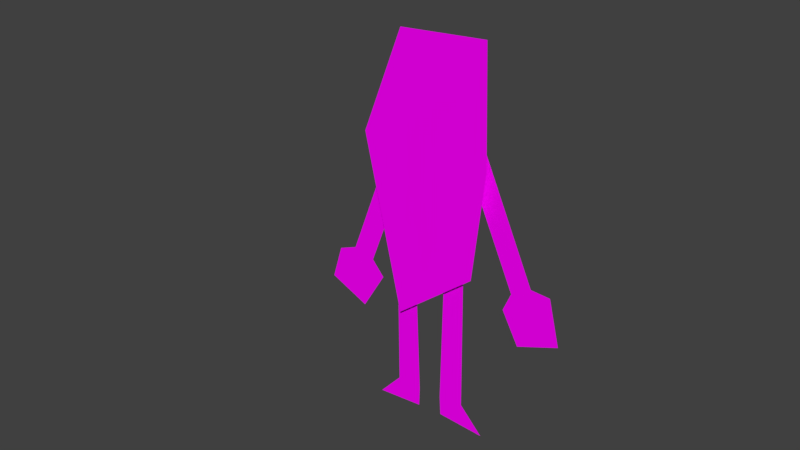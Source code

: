 # Source: Character.blend  (saved by Blender 2.78.0; exported with 4.5.12 LTS)
import bpy
from mathutils import Matrix  # noqa: F401  (used for matrix-valued properties, if any)

bpy.ops.wm.read_factory_settings(use_empty=True)
scene = bpy.context.scene
scene.name = 'Scene'

# ---- collections
col_collection_1 = bpy.data.collections.new('Collection 1'); scene.collection.children.link(col_collection_1)

# ---- images (referenced by path relative to the original .blend; pixels are not part of the script)
import os
ASSET_DIR = os.environ.get("B2B_ASSET_DIR", "")  # directory of the original .blend (textures are referenced by path, not embedded)
HERE = os.path.dirname(os.path.abspath(__file__))  # packed textures are extracted next to this script under _unpacked/

def load_image(name, relpath, width, height, colorspace="sRGB"):
    """Load a texture the original file referenced (path relative to the .blend, or extracted next to this script)."""
    p = next((c for c in (os.path.join(HERE, relpath), os.path.join(ASSET_DIR, relpath)) if relpath and os.path.exists(c)), "")
    if p:
        img = bpy.data.images.load(p, check_existing=True)
        img.name = name
    else:  # same state as the original file: an image datablock whose file is absent (Cycles renders it pink)
        img = bpy.data.images.new(name, width, height)
        img.source = "FILE"
        img.filepath = "//" + (relpath or name)
    img.colorspace_settings.name = colorspace
    return img
img_charactertexture_png_001 = load_image('CharacterTexture.png.001', 'CharacterTexture.png', 1024, 1024, 'sRGB')

# ---- materials (node trees are filled in below, after node groups)
mat_material = bpy.data.materials.new('Material')
mat_material.alpha_threshold = 0.0
mat_material.roughness = 0.5

# ---- material node trees
mat_material.use_nodes = True; mat_material.node_tree.nodes.clear()
_N = mat_material.node_tree.nodes; _L = mat_material.node_tree.links
n0 = _N.new('ShaderNodeOutputMaterial'); n0.name = 'Material Output'; n0.location = (300, 300)
n1 = _N.new('ShaderNodeBsdfDiffuse'); n1.name = 'Diffuse BSDF'; n1.location = (10, 300)
n2 = _N.new('ShaderNodeTexImage'); n2.name = 'Image Texture'; n2.location = (-350, 305)
n2.width = 210
n2.image = img_charactertexture_png_001
n3 = _N.new('ShaderNodeTexCoord'); n3.name = 'Texture Coordinate'; n3.location = (-850, 306)
n4 = _N.new('ShaderNodeMapping'); n4.name = 'Mapping'; n4.location = (-640, 323)
_L.new(n1.outputs[0], n0.inputs[0])
_L.new(n2.outputs[0], n1.inputs[0])
_L.new(n4.outputs[0], n2.inputs[0])
_L.new(n3.outputs[2], n4.inputs[0])
n0.is_active_output = True

# ---- world
world_world = bpy.data.worlds.new('World'); scene.world = world_world
world_world.color = (0.05088, 0.05088, 0.05088)
world_world.use_sun_shadow = False
world_world.sun_shadow_jitter_overblur = 0.0
world_world.cycles.sampling_method = 'MANUAL'

# ---- meshes
me_plane_002 = bpy.data.meshes.new('Plane.002')
me_plane_002.from_pydata([(-3.591, -0.1196, 3.4), (-2.828, -0.1196, 2.952), (-6.443, -0.1196, -0.4624), (-5.679, -0.1196, -0.9102), (-6.662, -0.1196, -2.807), (-7.974, -0.1196, -1.705), (-5.358, -0.1196, -1.594), (-7.229, -0.1196, -0.5431), (-3.303, -0.1196, 2.308), (-3.779, -0.1196, 1.665), (-4.254, -0.1196, 1.021), (-4.729, -0.1196, 0.3772), (-5.204, -0.1196, -0.2665), (-5.967, -0.1196, 0.1813), (-5.492, -0.1196, 0.825), (-5.017, -0.1196, 1.469), (-4.542, -0.1196, 2.112), (-4.067, -0.1196, 2.756), (-3.482, -0.1415, -0.5867), (-4.285, -0.1415, -0.4195), (-4.764, -0.1415, -6.058), (-5.702, -0.1415, -5.749), (-4.995, -0.1415, -6.8), (-6.812, -0.1415, -6.451), (-4.442, -0.1415, -1.012), (-4.6, -0.1415, -1.604), (-4.757, -0.1415, -2.196), (-4.915, -0.1415, -2.788), (-5.072, -0.1415, -3.38), (-5.23, -0.1415, -3.972), (-5.387, -0.1415, -4.565), (-5.545, -0.1415, -5.157), (-4.622, -0.1415, -5.45), (-4.479, -0.1415, -4.842), (-4.337, -0.1415, -4.235), (-4.194, -0.1415, -3.627), (-4.052, -0.1415, -3.019), (-3.909, -0.1415, -2.411), (-3.767, -0.1415, -1.803), (-3.624, -0.1415, -1.195), (-0.4108, -3.888e-07, 2.91), (0.444, -4.196e-07, 3.138), (0.3361, 2.483e-07, -1.833), (1.191, 2.176e-07, -1.604), (1.851, 4.906e-07, -3.636), (0.145, 5.12e-07, -3.796), (1.903, 2.514e-07, -1.856), (-0.159, 3.312e-07, -2.449), (0.5685, -3.134e-07, 2.348), (0.693, -2.072e-07, 1.558), (0.8175, -1.01e-07, 0.7673), (0.9419, 5.168e-09, -0.02301), (1.066, 1.114e-07, -0.8134), (0.2116, 1.421e-07, -1.042), (0.08711, 3.592e-08, -0.2519), (-0.03738, -7.027e-08, 0.5384), (-0.1619, -1.765e-07, 1.329), (-0.2864, -2.827e-07, 2.119), (-2.225, -0.1415, -0.8847), (-1.446, -0.1415, -1.14), (-3.84, -0.1415, -6.268), (-2.872, -0.1415, -6.467), (-4.008, -0.1415, -7.026), (-2.254, -0.1415, -7.63), (-1.604, -0.1415, -1.732), (-1.763, -0.1415, -2.323), (-1.921, -0.1415, -2.915), (-2.08, -0.1415, -3.507), (-2.238, -0.1415, -4.099), (-2.396, -0.1415, -4.691), (-2.555, -0.1415, -5.283), (-2.713, -0.1415, -5.875), (-3.66, -0.1415, -5.67), (-3.481, -0.1415, -5.072), (-3.301, -0.1415, -4.473), (-3.122, -0.1415, -3.875), (-2.943, -0.1415, -3.277), (-2.763, -0.1415, -2.679), (-2.584, -0.1415, -2.081), (-2.404, -0.1415, -1.483), (-4.343, -0.3578, 4.088), (0.6073, -0.3578, 2.591), (-1.735, -0.3578, 7.52), (1.637, -0.3578, 6.828), (-4.652, -0.3578, -2.816), (-0.9938, -0.3578, -1.306), (-4.42, -0.3578, 2.362), (-4.497, -0.3578, 0.636), (-4.575, -0.3578, -1.09), (-0.5935, -0.3578, -0.3317), (-0.1932, -0.3578, 0.6424), (0.207, -0.3578, 1.616), (-2.693, -0.3578, 3.589), (-1.043, -0.3578, 3.09), (0.5129, -0.3578, 7.059), (-0.6113, -0.3578, 7.289), (-3.432, -0.3578, -2.312), (-2.213, -0.3578, -1.809), (-2.878, -0.3578, 2.113), (-1.335, -0.3578, 1.865), (-3.063, -0.3578, 0.6381), (-1.628, -0.3578, 0.6402), (-3.248, -0.3578, -0.8371), (-1.921, -0.3578, -0.5844), (-2.605, -0.3578, 6.376), (-3.474, -0.3578, 5.232), (0.9505, -0.3578, 4.003), (1.294, -0.3578, 5.415), (-1.999, -0.3578, 4.822), (-1.305, -0.3578, 6.056), (-0.5242, -0.3578, 4.413), (-0.005676, -0.3578, 5.736)], [], [(13, 2, 3, 12), (7, 5, 4, 6), (2, 7, 6, 3), (0, 17, 8, 1), (17, 16, 9, 8), (16, 15, 10, 9), (15, 14, 11, 10), (14, 13, 12, 11), (32, 31, 21, 20), (20, 21, 23, 22), (18, 19, 24, 39), (39, 24, 25, 38), (38, 25, 26, 37), (37, 26, 27, 36), (36, 27, 28, 35), (35, 28, 29, 34), (34, 29, 30, 33), (33, 30, 31, 32), (53, 42, 43, 52), (47, 45, 44, 46), (42, 47, 46, 43), (40, 57, 48, 41), (57, 56, 49, 48), (56, 55, 50, 49), (55, 54, 51, 50), (54, 53, 52, 51), (72, 71, 61, 60), (60, 61, 63, 62), (58, 59, 64, 79), (79, 64, 65, 78), (78, 65, 66, 77), (77, 66, 67, 76), (76, 67, 68, 75), (75, 68, 69, 74), (74, 69, 70, 73), (73, 70, 71, 72), (111, 107, 83, 94), (102, 88, 84, 96), (92, 80, 86, 98), (98, 86, 87, 100), (100, 87, 88, 102), (90, 101, 103, 89), (101, 100, 102, 103), (91, 99, 101, 90), (99, 98, 100, 101), (81, 93, 99, 91), (93, 92, 98, 99), (89, 103, 97, 85), (103, 102, 96, 97), (104, 109, 95, 82), (109, 111, 94, 95), (92, 93, 110, 108), (108, 110, 111, 109), (80, 92, 108, 105), (105, 108, 109, 104), (93, 81, 106, 110), (110, 106, 107, 111)])
_uv = me_plane_002.uv_layers.new(name='UVMap')
_uv.uv.foreach_set('vector', [0.7008, 0.4449, 0.7149, 0.3971, 0.8117, 0.4109, 0.7976, 0.4587, 0.6589, 0.3598, 0.6933, 0.2784, 0.8864, 0.288, 0.8923, 0.3957, 0.7149, 0.3971, 0.6589, 0.3598, 0.8923, 0.3957, 0.8117, 0.4109, 0.6304, 0.6838, 0.6445, 0.636, 0.7412, 0.6499, 0.7271, 0.6977, 0.6445, 0.636, 0.6585, 0.5882, 0.7553, 0.6021, 0.7412, 0.6499, 0.6585, 0.5882, 0.6726, 0.5404, 0.7694, 0.5543, 0.7553, 0.6021, 0.6726, 0.5404, 0.6867, 0.4926, 0.7835, 0.5065, 0.7694, 0.5543, 0.6867, 0.4926, 0.7008, 0.4449, 0.7976, 0.4587, 0.7835, 0.5065, 0.6855, 0.1283, 0.5679, 0.1321, 0.5659, 0.09223, 0.6857, 0.08768, 0.6857, 0.08768, 0.5659, 0.09223, 0.4532, 0.01595, 0.6792, 0.03723, 0.6836, 0.4532, 0.5838, 0.4509, 0.5818, 0.4111, 0.6838, 0.4126, 0.6838, 0.4126, 0.5818, 0.4111, 0.5798, 0.3712, 0.684, 0.372, 0.684, 0.372, 0.5798, 0.3712, 0.5778, 0.3314, 0.6843, 0.3313, 0.6843, 0.3313, 0.5778, 0.3314, 0.5759, 0.2915, 0.6845, 0.2907, 0.6845, 0.2907, 0.5759, 0.2915, 0.5739, 0.2516, 0.6847, 0.2501, 0.6847, 0.2501, 0.5739, 0.2516, 0.5719, 0.2118, 0.685, 0.2095, 0.685, 0.2095, 0.5719, 0.2118, 0.5699, 0.1719, 0.6852, 0.1689, 0.6852, 0.1689, 0.5699, 0.1719, 0.5679, 0.1321, 0.6855, 0.1283, 0.7008, 0.4449, 0.7149, 0.3971, 0.8117, 0.4109, 0.7976, 0.4587, 0.6589, 0.3598, 0.6933, 0.2784, 0.8864, 0.288, 0.8923, 0.3957, 0.7149, 0.3971, 0.6589, 0.3598, 0.8923, 0.3957, 0.8117, 0.4109, 0.6304, 0.6838, 0.6445, 0.636, 0.7412, 0.6499, 0.7271, 0.6977, 0.6445, 0.636, 0.6585, 0.5882, 0.7553, 0.6021, 0.7412, 0.6499, 0.6585, 0.5882, 0.6726, 0.5404, 0.7694, 0.5543, 0.7553, 0.6021, 0.6726, 0.5404, 0.6867, 0.4926, 0.7835, 0.5065, 0.7694, 0.5543, 0.6867, 0.4926, 0.7008, 0.4449, 0.7976, 0.4587, 0.7835, 0.5065, 0.6855, 0.1283, 0.5679, 0.1321, 0.5659, 0.09223, 0.6857, 0.08768, 0.6857, 0.08768, 0.5659, 0.09223, 0.4532, 0.01595, 0.6792, 0.03723, 0.6836, 0.4532, 0.5838, 0.4509, 0.5818, 0.4111, 0.6838, 0.4126, 0.6838, 0.4126, 0.5818, 0.4111, 0.5798, 0.3712, 0.684, 0.372, 0.684, 0.372, 0.5798, 0.3712, 0.5778, 0.3314, 0.6843, 0.3313, 0.6843, 0.3313, 0.5778, 0.3314, 0.5759, 0.2915, 0.6845, 0.2907, 0.6845, 0.2907, 0.5759, 0.2915, 0.5739, 0.2516, 0.6847, 0.2501, 0.6847, 0.2501, 0.5739, 0.2516, 0.5719, 0.2118, 0.685, 0.2095, 0.685, 0.2095, 0.5719, 0.2118, 0.5699, 0.1719, 0.6852, 0.1689, 0.6852, 0.1689, 0.5699, 0.1719, 0.5679, 0.1321, 0.6855, 0.1283, 0.4919, 0.7947, 0.6448, 0.7936, 0.6572, 0.8818, 0.5207, 0.8822, 0.3369, 0.34, 0.2099, 0.3014, 0.259, 0.1938, 0.3664, 0.246, 0.2484, 0.622, 0.06256, 0.6242, 0.1117, 0.5166, 0.2779, 0.528, 0.2779, 0.528, 0.1117, 0.5166, 0.1608, 0.409, 0.3074, 0.434, 0.3074, 0.434, 0.1608, 0.409, 0.2099, 0.3014, 0.3369, 0.34, 0.6006, 0.4839, 0.454, 0.4589, 0.4639, 0.3785, 0.5909, 0.4171, 0.454, 0.4589, 0.3074, 0.434, 0.3369, 0.34, 0.4639, 0.3785, 0.6103, 0.5506, 0.4441, 0.5393, 0.454, 0.4589, 0.6006, 0.4839, 0.4441, 0.5393, 0.2779, 0.528, 0.3074, 0.434, 0.454, 0.4589, 0.62, 0.6174, 0.4342, 0.6197, 0.4441, 0.5393, 0.6103, 0.5506, 0.4342, 0.6197, 0.2484, 0.622, 0.2779, 0.528, 0.4441, 0.5393, 0.5909, 0.4171, 0.4639, 0.3785, 0.4738, 0.2982, 0.5811, 0.3504, 0.4639, 0.3785, 0.3369, 0.34, 0.3664, 0.246, 0.4738, 0.2982, 0.1861, 0.7967, 0.339, 0.7957, 0.3843, 0.8825, 0.2479, 0.8829, 0.339, 0.7957, 0.4919, 0.7947, 0.5207, 0.8822, 0.3843, 0.8825, 0.2484, 0.622, 0.4342, 0.6197, 0.463, 0.7072, 0.2937, 0.7088, 0.2937, 0.7088, 0.463, 0.7072, 0.4919, 0.7947, 0.339, 0.7957, 0.06256, 0.6242, 0.2484, 0.622, 0.2937, 0.7088, 0.1243, 0.7105, 0.1243, 0.7105, 0.2937, 0.7088, 0.339, 0.7957, 0.1861, 0.7967, 0.4342, 0.6197, 0.62, 0.6174, 0.6324, 0.7055, 0.463, 0.7072, 0.463, 0.7072, 0.6324, 0.7055, 0.6448, 0.7936, 0.4919, 0.7947])
me_plane_002.materials.append(mat_material)
me_plane_002.use_remesh_preserve_volume = False
me_plane_002.use_remesh_preserve_attributes = False
me_plane_002.use_mirror_vertex_groups = False
me_plane_002.update()
arm_armature = bpy.data.armatures.new('Armature')  # bones are not reproduced

# ---- objects
ob_character_rig = bpy.data.objects.new('character_rig', arm_armature)
ob_character_geo = bpy.data.objects.new('character_geo', me_plane_002)

# ---- transforms, parenting, visibility, modifiers, constraints
ob_character_rig.location = (0.0, 0.0, 0.0)
ob_character_rig.show_in_front = True
ob_character_rig.lineart.crease_threshold = 0.0
ob_character_geo.parent = ob_character_rig
ob_character_geo.location = (2.501, 0.3578, 7.799)
ob_character_geo.rotation_euler = (6.344e-09, -0.275, -4.212e-08)
ob_character_geo.lineart.crease_threshold = 0.0
_vg = ob_character_geo.vertex_groups.new(name='hip')
_vg.add([84, 85, 88, 89, 96, 97, 102, 103], 1.0, 'REPLACE')
_vg = ob_character_geo.vertex_groups.new(name='leg_up_right')
_vg.add([18, 19, 24, 39], 1.0, 'REPLACE')
_vg = ob_character_geo.vertex_groups.new(name='leg_up_right.001')
_vg.add([25, 26, 27, 36, 37, 38], 1.0, 'REPLACE')
_vg = ob_character_geo.vertex_groups.new(name='leg_low_right')
_vg.add([27, 28, 29, 34, 35, 36], 1.0, 'REPLACE')
_vg = ob_character_geo.vertex_groups.new(name='leg_low_right.001')
_vg.add([29, 30, 31, 32, 33, 34], 1.0, 'REPLACE')
_vg = ob_character_geo.vertex_groups.new(name='foot_right')
_vg.add([20, 21, 22, 23], 1.0, 'REPLACE')
_vg = ob_character_geo.vertex_groups.new(name='leg_up_left')
_vg.add([58, 59, 64, 65, 78, 79], 1.0, 'REPLACE')
_vg = ob_character_geo.vertex_groups.new(name='leg_up_left.001')
_vg.add([65, 66, 67, 76, 77, 78], 1.0, 'REPLACE')
_vg = ob_character_geo.vertex_groups.new(name='leg_low_left')
_vg.add([67, 68, 69, 74, 75, 76], 1.0, 'REPLACE')
_vg = ob_character_geo.vertex_groups.new(name='leg_low_left.001')
_vg.add([69, 70, 71, 72, 73, 74], 1.0, 'REPLACE')
_vg = ob_character_geo.vertex_groups.new(name='foot_left')
_vg.add([60, 61, 62, 63], 1.0, 'REPLACE')
_vg = ob_character_geo.vertex_groups.new(name='spine1')
_vg.add([87, 90, 100, 101], 1.0, 'REPLACE')
_vg = ob_character_geo.vertex_groups.new(name='spine2')
_vg.add([86, 91, 98, 99], 1.0, 'REPLACE')
_vg = ob_character_geo.vertex_groups.new(name='spine3')
_vg.add([80, 81, 92, 93], 1.0, 'REPLACE')
_vg = ob_character_geo.vertex_groups.new(name='head1')
_vg.add([105, 106, 108, 110], 1.0, 'REPLACE')
_vg = ob_character_geo.vertex_groups.new(name='head2')
_vg.add([82, 83, 94, 95, 104, 107, 109, 111], 1.0, 'REPLACE')
_vg = ob_character_geo.vertex_groups.new(name='arm_up_left')
_vg.add([40, 41, 48, 49, 56, 57], 1.0, 'REPLACE')
_vg = ob_character_geo.vertex_groups.new(name='arm_up_left.001')
_vg.add([49, 50, 55, 56], 1.0, 'REPLACE')
_vg = ob_character_geo.vertex_groups.new(name='arm_low_left')
_vg.add([50, 51, 52, 53, 54, 55], 1.0, 'REPLACE')
_vg = ob_character_geo.vertex_groups.new(name='arm_low_left.001')
_vg.add([42, 43, 52, 53], 1.0, 'REPLACE')
_vg = ob_character_geo.vertex_groups.new(name='hand_left')
_vg.add([42, 43, 44, 45, 46, 47], 1.0, 'REPLACE')
_vg = ob_character_geo.vertex_groups.new(name='arm_up_right')
_vg.add([0, 1, 8, 9, 16, 17], 1.0, 'REPLACE')
_vg = ob_character_geo.vertex_groups.new(name='arm_low_right')
_vg.add([10, 11, 12, 13, 14, 15], 1.0, 'REPLACE')
_vg = ob_character_geo.vertex_groups.new(name='arm_low_right.001')
_vg.add([2, 3, 12, 13], 1.0, 'REPLACE')
_vg = ob_character_geo.vertex_groups.new(name='hand_right')
_vg.add([2, 3, 4, 5, 6, 7], 1.0, 'REPLACE')
_vg = ob_character_geo.vertex_groups.new(name='arm_up_right.001')
_vg.add([9, 10, 15, 16], 1.0, 'REPLACE')
_m = ob_character_geo.modifiers.new('Armature', 'ARMATURE')
_m.object = ob_character_rig

# ---- collection membership
col_collection_1.objects.link(ob_character_rig)
col_collection_1.objects.link(ob_character_geo)

# ---- scene / render settings (as saved in the file)
scene.frame_start = 1; scene.frame_end = 11; scene.frame_set(1)
scene.render.engine = 'CYCLES'
scene.render.dither_intensity = 0.0
scene.cycles.use_denoising = False
scene.cycles.samples = 128
scene.cycles.sampling_pattern = 'TABULATED_SOBOL'
scene.cycles.light_sampling_threshold = 0.0
scene.cycles.use_adaptive_sampling = False
scene.cycles.use_light_tree = False
scene.cycles.blur_glossy = 0.0
scene.cycles.sample_clamp_indirect = 0.0
scene.view_settings.view_transform = 'Standard'
bpy.context.view_layer.update()

# ---- added for rendering (the .blend has no active camera and no usable light): camera, sun
cam_auto = bpy.data.cameras.new('AutoCamera')
cam_auto.lens = 50.0
cam_auto.sensor_width = 36.0
cam_auto.clip_end = 1000.0
ob_auto_camera = bpy.data.objects.new('AutoCamera', cam_auto)
scene.collection.objects.link(ob_auto_camera)
ob_auto_camera.location = (20.9985, -26.6692, 25.1653)
ob_auto_camera.rotation_euler = (1.09748, -7.21219e-08, 0.694738)
scene.camera = ob_auto_camera
light_auto_sun = bpy.data.lights.new('AutoSun', 'SUN')
light_auto_sun.energy = 3.0
light_auto_sun.angle = 0.0523599
ob_auto_sun = bpy.data.objects.new('AutoSun', light_auto_sun)
scene.collection.objects.link(ob_auto_sun)
ob_auto_sun.rotation_euler = (0.872665, 0.174533, 0.523599)
bpy.context.view_layer.update()
